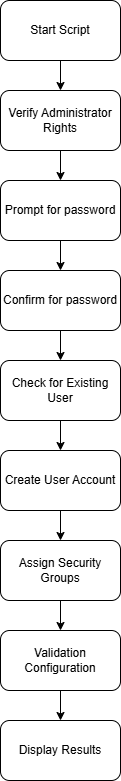

The diagram above was exported from draw.io. Its source (the exported page's mxGraphModel, read from the mxfile embedded in the PNG):
<mxGraphModel dx="1022" dy="660" grid="1" gridSize="10" guides="1" tooltips="1" connect="1" arrows="1" fold="1" page="1" pageScale="1" pageWidth="850" pageHeight="1100" math="0" shadow="0">
  <root>
    <mxCell id="0" />
    <mxCell id="1" parent="0" />
    <mxCell id="GU0teVmAP_UYVSJJLVja-3" edge="1" parent="1" source="GU0teVmAP_UYVSJJLVja-1" style="edgeStyle=orthogonalEdgeStyle;rounded=0;orthogonalLoop=1;jettySize=auto;html=1;" target="GU0teVmAP_UYVSJJLVja-2" value="">
      <mxGeometry relative="1" as="geometry" />
    </mxCell>
    <mxCell id="GU0teVmAP_UYVSJJLVja-1" parent="1" style="rounded=1;whiteSpace=wrap;html=1;" value="Start Script" vertex="1">
      <mxGeometry height="60" width="120" x="340" y="30" as="geometry" />
    </mxCell>
    <mxCell id="GU0teVmAP_UYVSJJLVja-5" edge="1" parent="1" source="GU0teVmAP_UYVSJJLVja-2" style="edgeStyle=orthogonalEdgeStyle;rounded=0;orthogonalLoop=1;jettySize=auto;html=1;" target="GU0teVmAP_UYVSJJLVja-4" value="">
      <mxGeometry relative="1" as="geometry" />
    </mxCell>
    <mxCell id="GU0teVmAP_UYVSJJLVja-2" parent="1" style="rounded=1;whiteSpace=wrap;html=1;" value="Verify Administrator Rights" vertex="1">
      <mxGeometry height="60" width="120" x="340" y="120" as="geometry" />
    </mxCell>
    <mxCell id="GU0teVmAP_UYVSJJLVja-7" edge="1" parent="1" source="GU0teVmAP_UYVSJJLVja-4" style="edgeStyle=orthogonalEdgeStyle;rounded=0;orthogonalLoop=1;jettySize=auto;html=1;" target="GU0teVmAP_UYVSJJLVja-6" value="">
      <mxGeometry relative="1" as="geometry" />
    </mxCell>
    <mxCell id="GU0teVmAP_UYVSJJLVja-4" parent="1" style="rounded=1;whiteSpace=wrap;html=1;" value="Prompt for password" vertex="1">
      <mxGeometry height="60" width="120" x="340" y="210" as="geometry" />
    </mxCell>
    <mxCell id="GU0teVmAP_UYVSJJLVja-9" edge="1" parent="1" source="GU0teVmAP_UYVSJJLVja-6" style="edgeStyle=orthogonalEdgeStyle;rounded=0;orthogonalLoop=1;jettySize=auto;html=1;" target="GU0teVmAP_UYVSJJLVja-8" value="">
      <mxGeometry relative="1" as="geometry" />
    </mxCell>
    <mxCell id="GU0teVmAP_UYVSJJLVja-6" parent="1" style="rounded=1;whiteSpace=wrap;html=1;" value="Confirm for password" vertex="1">
      <mxGeometry height="60" width="120" x="340" y="300" as="geometry" />
    </mxCell>
    <mxCell id="GU0teVmAP_UYVSJJLVja-11" edge="1" parent="1" source="GU0teVmAP_UYVSJJLVja-8" style="edgeStyle=orthogonalEdgeStyle;rounded=0;orthogonalLoop=1;jettySize=auto;html=1;" target="GU0teVmAP_UYVSJJLVja-10" value="">
      <mxGeometry relative="1" as="geometry" />
    </mxCell>
    <mxCell id="GU0teVmAP_UYVSJJLVja-8" parent="1" style="rounded=1;whiteSpace=wrap;html=1;" value="Check for Existing User" vertex="1">
      <mxGeometry height="60" width="120" x="340" y="390" as="geometry" />
    </mxCell>
    <mxCell id="GU0teVmAP_UYVSJJLVja-13" edge="1" parent="1" source="GU0teVmAP_UYVSJJLVja-10" style="edgeStyle=orthogonalEdgeStyle;rounded=0;orthogonalLoop=1;jettySize=auto;html=1;" target="GU0teVmAP_UYVSJJLVja-12" value="">
      <mxGeometry relative="1" as="geometry" />
    </mxCell>
    <mxCell id="GU0teVmAP_UYVSJJLVja-10" parent="1" style="rounded=1;whiteSpace=wrap;html=1;" value="Create User Account" vertex="1">
      <mxGeometry height="60" width="120" x="340" y="480" as="geometry" />
    </mxCell>
    <mxCell id="GU0teVmAP_UYVSJJLVja-15" edge="1" parent="1" source="GU0teVmAP_UYVSJJLVja-12" style="edgeStyle=orthogonalEdgeStyle;rounded=0;orthogonalLoop=1;jettySize=auto;html=1;" target="GU0teVmAP_UYVSJJLVja-14" value="">
      <mxGeometry relative="1" as="geometry" />
    </mxCell>
    <mxCell id="GU0teVmAP_UYVSJJLVja-12" parent="1" style="rounded=1;whiteSpace=wrap;html=1;" value="Assign Security Groups" vertex="1">
      <mxGeometry height="60" width="120" x="340" y="570" as="geometry" />
    </mxCell>
    <mxCell id="GU0teVmAP_UYVSJJLVja-17" edge="1" parent="1" source="GU0teVmAP_UYVSJJLVja-14" style="edgeStyle=orthogonalEdgeStyle;rounded=0;orthogonalLoop=1;jettySize=auto;html=1;" target="GU0teVmAP_UYVSJJLVja-16" value="">
      <mxGeometry relative="1" as="geometry" />
    </mxCell>
    <mxCell id="GU0teVmAP_UYVSJJLVja-14" parent="1" style="rounded=1;whiteSpace=wrap;html=1;" value="Validation Configuration" vertex="1">
      <mxGeometry height="60" width="120" x="340" y="660" as="geometry" />
    </mxCell>
    <mxCell id="GU0teVmAP_UYVSJJLVja-16" parent="1" style="rounded=1;whiteSpace=wrap;html=1;" value="Display Results" vertex="1">
      <mxGeometry height="60" width="120" x="340" y="750" as="geometry" />
    </mxCell>
  </root>
</mxGraphModel>